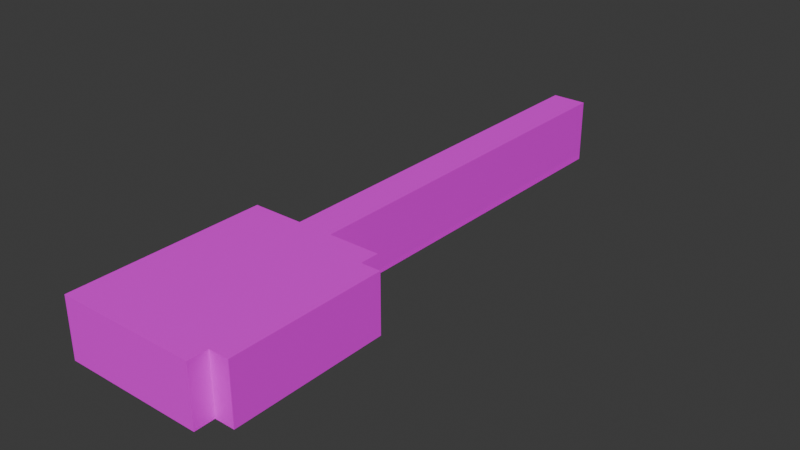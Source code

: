 # Source: madoRoom.blend  (saved by Blender 5.1.30; exported with 4.5.12 LTS)
import bpy
from mathutils import Matrix  # noqa: F401  (used for matrix-valued properties, if any)

bpy.ops.wm.read_factory_settings(use_empty=True)
scene = bpy.context.scene
scene.name = 'Scene'

# ---- collections
col_collection = bpy.data.collections.new('Collection'); scene.collection.children.link(col_collection)

# ---- images (referenced by path relative to the original .blend; pixels are not part of the script)
import os
ASSET_DIR = os.environ.get("B2B_ASSET_DIR", "")  # directory of the original .blend (textures are referenced by path, not embedded)
HERE = os.path.dirname(os.path.abspath(__file__))  # packed textures are extracted next to this script under _unpacked/

def load_image(name, relpath, width, height, colorspace="sRGB"):
    """Load a texture the original file referenced (path relative to the .blend, or extracted next to this script)."""
    p = next((c for c in (os.path.join(HERE, relpath), os.path.join(ASSET_DIR, relpath)) if relpath and os.path.exists(c)), "")
    if p:
        img = bpy.data.images.load(p, check_existing=True)
        img.name = name
    else:  # same state as the original file: an image datablock whose file is absent (Cycles renders it pink)
        img = bpy.data.images.new(name, width, height)
        img.source = "FILE"
        img.filepath = "//" + (relpath or name)
    img.colorspace_settings.name = colorspace
    return img
img_texture_png = load_image('Texture.png', 'Texture.png', 1024, 1024, 'sRGB')
img_floor_png = load_image('Floor.png', 'Floor.png', 1024, 1024, 'sRGB')

# ---- materials (node trees are filled in below, after node groups)
mat_material = bpy.data.materials.new('Material')
mat_material.alpha_threshold = 0.0
mat_material.use_backface_culling_lightprobe_volume = False
mat_material.roughness = 0.5
mat_material.line_color = (0.0, 0.0, 0.0, 1.0)
mat_floor = bpy.data.materials.new('Floor')

# ---- material node trees
mat_material.use_nodes = True; mat_material.node_tree.nodes.clear()
_N = mat_material.node_tree.nodes; _L = mat_material.node_tree.links
n0 = _N.new('ShaderNodeOutputMaterial'); n0.name = 'Material Output'; n0.location = (200, 100)
n1 = _N.new('ShaderNodeBsdfPrincipled'); n1.name = 'Principled BSDF'; n1.location = (-200, 100)
n2 = _N.new('ShaderNodeTexImage'); n2.name = 'Image Texture'; n2.location = (-490, 80)
n2.image = img_texture_png
n2.interpolation = 'Closest'
_L.new(n1.outputs[0], n0.inputs[0])
_L.new(n2.outputs[0], n1.inputs[0])
n0.is_active_output = True
mat_floor.use_nodes = True; mat_floor.node_tree.nodes.clear()
_N = mat_floor.node_tree.nodes; _L = mat_floor.node_tree.links
n0 = _N.new('ShaderNodeBsdfPrincipled'); n0.name = 'Principled BSDF'; n0.location = (-200, 100)
n0.inputs[2].default_value = 1.0
n0.inputs[3].default_value = 1.0
n1 = _N.new('ShaderNodeOutputMaterial'); n1.name = 'Material Output'; n1.location = (200, 100)
n2 = _N.new('ShaderNodeTexImage'); n2.name = 'Image Texture'; n2.location = (-490, 80)
n2.image = img_floor_png
n2.interpolation = 'Closest'
_L.new(n0.outputs[0], n1.inputs[0])
_L.new(n2.outputs[0], n0.inputs[0])
n1.is_active_output = True

# ---- world
world_world = bpy.data.worlds.new('World'); scene.world = world_world
world_world.use_nodes = True; world_world.node_tree.nodes.clear()
_N = world_world.node_tree.nodes; _L = world_world.node_tree.links
n0 = _N.new('ShaderNodeOutputWorld'); n0.name = 'World Output'; n0.location = (200, 100)
n1 = _N.new('ShaderNodeBackground'); n1.name = 'Background'; n1.location = (-200, 100)
n1.inputs[0].default_value = (0.05088, 0.05088, 0.05088, 1.0)
_L.new(n1.outputs[0], n0.inputs[0])
n0.is_active_output = True
world_world.color = (0.05088, 0.05088, 0.05088)
world_world.sun_shadow_jitter_overblur = 0.0

# ---- meshes
me_mesh = bpy.data.meshes.new('Mesh')
me_mesh.from_pydata([(3.5, -5.0, 0.0), (-3.5, -5.0, 0.0), (4.5, 4.0, 0.0), (3.5, 4.0, 0.0), (3.5, -4.0, 0.0), (4.5, -4.0, 0.0), (3.5, 5.0, 0.0), (3.5, -5.0, 0.0), (-3.5, 5.0, 0.0), (-3.5, -5.0, 0.0), (4.5, 4.0, 0.0), (3.5, -4.0, 0.0), (4.5, -4.0, 0.0), (3.5, 5.0, 3.0), (3.5, -5.0, 3.0), (-3.5, 5.0, 3.0), (-3.5, -5.0, 3.0), (4.5, 4.0, 3.0), (3.5, 4.0, 3.0), (3.5, -4.0, 3.0), (4.5, -4.0, 3.0), (-0.9, 5.0, 3.0), (0.9, 5.0, 3.0), (-0.9, 5.0, 0.0), (0.9, 5.0, 0.0), (-0.9, 25.0, 3.0), (0.9, 25.0, 3.0), (-0.9, 25.0, 0.0), (0.9, 25.0, 0.0), (-0.6, 5.0, 0.0), (-0.6, 25.0, 0.0), (0.6, 5.0, 0.0), (0.6, 25.0, 0.0), (0.6, 5.0, -0.2), (0.9, 5.0, -0.2), (0.9, 25.0, -0.3), (0.6, 25.0, -0.3), (-0.9, 25.0, -0.3), (-0.9, 5.0, -0.2), (-0.6, 5.0, -0.2), (-0.6, 25.0, -0.3)], [], [(7, 9, 16, 14), (3, 10, 17, 18), (9, 8, 15, 16), (6, 3, 18, 13), (12, 11, 19, 20), (3, 2, 10), (0, 1, 9, 7), (2, 5, 12, 10), (4, 0, 7, 11), (5, 4, 11, 12), (16, 19, 14), (13, 18, 15, 21, 22), (18, 19, 15), (19, 16, 15), (19, 18, 17, 20), (10, 12, 20, 17), (11, 7, 14, 19), (8, 23, 21, 15), (22, 21, 25, 26), (22, 24, 6, 13), (24, 22, 26, 28), (21, 23, 27, 25), (32, 31, 33, 36), (38, 39, 40, 37), (36, 33, 34, 35), (24, 28, 35, 34), (31, 24, 34, 33), (27, 23, 38, 37), (29, 30, 40, 39), (23, 29, 39, 38), (3, 31, 29), (31, 32, 29), (29, 32, 30), (11, 3, 9), (11, 9, 7), (31, 3, 6), (12, 10, 3), (12, 3, 11), (8, 9, 23), (23, 9, 29), (3, 29, 9)])
me_mesh.polygons.foreach_set('material_index', [0, 0, 0, 0, 0, 0, 0, 0, 0, 0, 0, 0, 0, 0, 0, 0, 0, 0, 0, 0, 0, 0, 0, 1, 1, 1, 1, 1, 0, 1, 1, 1, 1, 1, 1, 1, 1, 1, 1, 1, 1])
_uv = me_mesh.uv_layers.new(name='UVMap')
_uv.uv.foreach_set('vector', [0.4793, 0.4663, 0.4793, 0.5606, 0.3012, 0.5606, 0.3012, 0.4663, 0.4793, 0.3181, 0.4793, 0.3315, 0.3012, 0.3315, 0.3012, 0.3181, 0.4793, 0.5606, 0.4793, 0.6954, 0.3012, 0.6954, 0.3012, 0.5606, 0.4793, 0.3046, 0.4793, 0.3181, 0.3012, 0.3181, 0.3012, 0.3046, 0.4793, 0.4394, 0.4793, 0.4528, 0.3012, 0.4528, 0.3012, 0.4394, 0.1406, 4.873e-05, 0.1747, 0.07852, 0.1746, 0.07856, 0.1492, 0.2993, 0.1407, 0.3729, 0.1406, 0.3729, 0.1491, 0.2993, 0.1747, 0.07852, 0.1662, 0.1521, 0.1661, 0.1521, 0.1746, 0.07856, 0.1577, 0.2257, 0.1492, 0.2993, 0.1491, 0.2993, 0.1576, 0.2257, 0.1662, 0.1521, 0.1577, 0.2257, 0.1576, 0.2257, 0.1661, 0.1521, 0.5996, 0.5, 0.9495, 0.45, 0.9495, 0.5, 0.9495, 7.474e-05, 0.9495, 0.05007, 0.5996, 7.48e-05, 0.7296, 7.477e-05, 0.8196, 7.477e-05, 0.9495, 0.05007, 0.9495, 0.45, 0.5996, 7.48e-05, 0.9495, 0.45, 0.5996, 0.5, 0.5996, 7.48e-05, 0.9495, 0.45, 0.9495, 0.05007, 0.9995, 0.05007, 0.9995, 0.45, 0.4793, 0.3315, 0.4793, 0.4394, 0.3012, 0.4394, 0.3012, 0.3315, 0.4793, 0.4528, 0.4793, 0.4663, 0.3012, 0.4663, 0.3012, 0.4528, 0.4793, 0.6954, 0.4793, 0.7304, 0.3012, 0.7304, 0.3012, 0.6954, 0.5095, 7.471e-05, 0.5994, 7.471e-05, 0.5994, 0.9999, 0.5095, 0.9999, 0.3012, 0.2696, 0.4793, 0.2696, 0.4793, 0.3046, 0.3012, 0.3046, 0.4793, 0.2696, 0.3012, 0.2696, 0.3012, 2.011e-05, 0.4793, 2.014e-05, 0.3012, 0.7304, 0.4793, 0.7304, 0.4793, 1.0, 0.3012, 1.0, 0.04017, 0.9926, 0.03613, 0.3506, 0.02531, 0.3479, 0.02697, 0.9963, 0.9514, 0.01157, 0.964, 0.009274, 0.964, 1.0, 0.9491, 1.0, 0.9641, 1.0, 0.9641, 0.009274, 0.9767, 0.01157, 0.9789, 1.0, 0.9831, 0.008082, 0.9938, 0.9999, 0.9789, 1.0, 0.9767, 0.01157, 0.9694, 3.443e-05, 0.9831, 0.008082, 0.9767, 0.01157, 0.9641, 0.009274, 0.9343, 0.9999, 0.9449, 0.008082, 0.9514, 0.01157, 0.9491, 1.0, 0.04241, 0.3421, 0.02999, 0.9875, 0.04049, 0.9856, 0.05821, 0.3378, 0.9449, 0.008082, 0.9587, 3.443e-05, 0.964, 0.009274, 0.9514, 0.01157, 0.2334, 0.3, 0.1367, 0.3334, 0.09671, 0.3334, 0.1367, 0.3334, 0.1367, 0.9999, 0.09671, 0.3334, 0.09671, 0.3334, 0.1367, 0.9999, 0.09671, 0.9999, 0.2334, 0.03338, 0.2334, 0.3, 5.162e-05, 5.163e-05, 0.2334, 0.03338, 5.162e-05, 5.163e-05, 0.2334, 5.164e-05, 0.1367, 0.3334, 0.2334, 0.3, 0.2334, 0.3334, 0.2667, 0.03338, 0.2667, 0.3, 0.2334, 0.3, 0.2667, 0.03338, 0.2334, 0.3, 0.2334, 0.03338, 5.165e-05, 0.3334, 5.162e-05, 5.163e-05, 0.08671, 0.3334, 0.08671, 0.3334, 5.162e-05, 5.163e-05, 0.09671, 0.3334, 0.2334, 0.3, 0.09671, 0.3334, 5.162e-05, 5.163e-05])
me_mesh.materials.append(mat_material)
me_mesh.materials.append(mat_floor)
me_mesh.use_mirror_vertex_groups = False
me_mesh.update()

# ---- objects
ob_room = bpy.data.objects.new('Room', me_mesh)

# ---- transforms, parenting, visibility, modifiers, constraints
ob_room.location = (0.0, 0.0, 0.0)
ob_room.lock_rotations_4d = False
ob_room.empty_display_type = 'ARROWS'
ob_room.lineart.crease_threshold = 0.0

# ---- collection membership
col_collection.objects.link(ob_room)

# ---- scene / render settings (as saved in the file)
scene.frame_start = 1; scene.frame_end = 250; scene.frame_set(1)
scene.render.engine = 'BLENDER_EEVEE_NEXT'
scene.render.bake_bias = 0.0
scene.render.bake_samples = 0
scene.cycles.sampling_pattern = 'TABULATED_SOBOL'
scene.eevee.use_volume_custom_range = False
bpy.context.view_layer.update()

# ---- added for rendering (the .blend has no active camera and no usable light): camera, sun
cam_auto = bpy.data.cameras.new('AutoCamera')
cam_auto.lens = 50.0
cam_auto.sensor_width = 36.0
cam_auto.clip_end = 1000.0
ob_auto_camera = bpy.data.objects.new('AutoCamera', cam_auto)
scene.collection.objects.link(ob_auto_camera)
ob_auto_camera.location = (29.3885, -24.6662, 24.4608)
ob_auto_camera.rotation_euler = (1.09748, -7.21219e-08, 0.694738)
scene.camera = ob_auto_camera
light_auto_sun = bpy.data.lights.new('AutoSun', 'SUN')
light_auto_sun.energy = 3.0
light_auto_sun.angle = 0.0523599
ob_auto_sun = bpy.data.objects.new('AutoSun', light_auto_sun)
scene.collection.objects.link(ob_auto_sun)
ob_auto_sun.rotation_euler = (0.872665, 0.174533, 0.523599)
bpy.context.view_layer.update()
